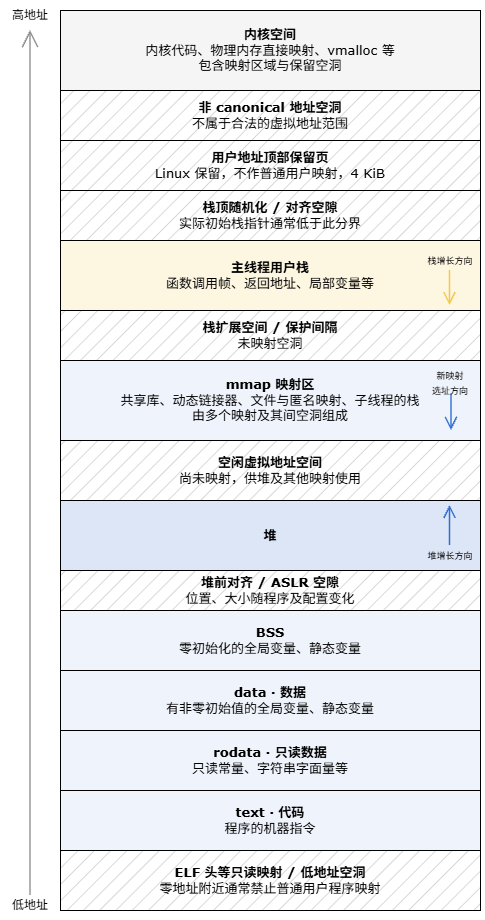

The diagram above was exported from draw.io. Its source (the exported page's mxGraphModel, read from the mxfile embedded in the PNG):
<mxGraphModel dx="2946" dy="1548" grid="1" gridSize="10" guides="1" tooltips="1" connect="1" arrows="1" fold="1" page="1" pageScale="1" pageWidth="827" pageHeight="1169" math="0" shadow="0">
  <root>
    <mxCell id="0" />
    <mxCell id="1" parent="0" />
    <mxCell id="q3AhyCafAXoql-n73TPy-1" parent="1" style="rounded=0;whiteSpace=wrap;html=1;fillStyle=hatch;fillColor=#CCCCCC;" value="&lt;font style=&quot;font-size: 13px;&quot; face=&quot;Verdana&quot;&gt;&lt;b&gt;栈顶随机化 / 对齐空隙&lt;/b&gt;&lt;/font&gt;&lt;div&gt;&lt;font style=&quot;font-size: 13px;&quot; face=&quot;Verdana&quot;&gt;实际初始栈指针通常低于此分界&lt;/font&gt;&lt;/div&gt;" vertex="1">
      <mxGeometry height="50" width="420" x="470" y="330" as="geometry" />
    </mxCell>
    <mxCell id="q3AhyCafAXoql-n73TPy-2" parent="1" style="rounded=0;whiteSpace=wrap;html=1;fillStyle=hatch;fillColor=#CCCCCC;" value="&lt;font style=&quot;font-size: 13px;&quot; face=&quot;Verdana&quot;&gt;&lt;b&gt;ELF 头等只读映射 / 低地址空洞&lt;/b&gt;&lt;/font&gt;&lt;div&gt;&lt;font style=&quot;font-size: 13px;&quot; face=&quot;Verdana&quot;&gt;零地址附近通常禁止普通用户程序映射&lt;/font&gt;&lt;/div&gt;" vertex="1">
      <mxGeometry height="60" width="420" x="470" y="990" as="geometry" />
    </mxCell>
    <mxCell id="q3AhyCafAXoql-n73TPy-3" parent="1" style="rounded=0;whiteSpace=wrap;html=1;fillColor=#EFF3FB;" value="&lt;font face=&quot;Verdana&quot; style=&quot;font-size: 13px;&quot;&gt;&lt;b&gt;text · 代码&lt;/b&gt;&lt;/font&gt;&lt;div&gt;&lt;font face=&quot;Verdana&quot; style=&quot;font-size: 13px;&quot;&gt;程序的机器指令&lt;/font&gt;&lt;/div&gt;" vertex="1">
      <mxGeometry height="60" width="420" x="470" y="930" as="geometry" />
    </mxCell>
    <mxCell id="q3AhyCafAXoql-n73TPy-4" parent="1" style="rounded=0;whiteSpace=wrap;html=1;fillColor=#EFF3FB;" value="&lt;font face=&quot;Verdana&quot; style=&quot;font-size: 13px;&quot;&gt;&lt;b&gt;rodata · 只读数据&lt;/b&gt;&lt;/font&gt;&lt;div&gt;&lt;font face=&quot;Verdana&quot; style=&quot;font-size: 13px;&quot;&gt;只读常量、字符串字面量等&lt;/font&gt;&lt;/div&gt;" vertex="1">
      <mxGeometry height="60" width="420" x="470" y="870" as="geometry" />
    </mxCell>
    <mxCell id="q3AhyCafAXoql-n73TPy-5" parent="1" style="rounded=0;whiteSpace=wrap;html=1;fillColor=#EFF3FB;" value="&lt;font style=&quot;font-size: 13px;&quot; face=&quot;Verdana&quot;&gt;&lt;b&gt;data · 数据&lt;/b&gt;&lt;/font&gt;&lt;div&gt;&lt;font style=&quot;font-size: 13px;&quot; face=&quot;Verdana&quot;&gt;有非零初始值的全局变量、静态变量&lt;/font&gt;&lt;/div&gt;" vertex="1">
      <mxGeometry height="60" width="420" x="470" y="810" as="geometry" />
    </mxCell>
    <mxCell id="q3AhyCafAXoql-n73TPy-6" parent="1" style="rounded=0;whiteSpace=wrap;html=1;fillColor=#EFF3FB;" value="&lt;font style=&quot;font-size: 13px;&quot; face=&quot;Verdana&quot;&gt;&lt;b&gt;BSS&lt;/b&gt;&lt;/font&gt;&lt;div&gt;&lt;font style=&quot;font-size: 13px;&quot; face=&quot;Verdana&quot;&gt;零初始化的全局变量、静态变量&lt;/font&gt;&lt;/div&gt;" vertex="1">
      <mxGeometry height="60" width="420" x="470" y="750" as="geometry" />
    </mxCell>
    <mxCell id="q3AhyCafAXoql-n73TPy-7" parent="1" style="rounded=0;whiteSpace=wrap;html=1;fillStyle=hatch;fillColor=#CCCCCC;" value="&lt;font style=&quot;font-size: 13px;&quot; face=&quot;Verdana&quot;&gt;&lt;b&gt;堆前对齐 / ASLR 空隙&lt;/b&gt;&lt;/font&gt;&lt;div&gt;&lt;font style=&quot;font-size: 13px;&quot; face=&quot;Verdana&quot;&gt;位置、大小随程序及配置变化&lt;/font&gt;&lt;/div&gt;" vertex="1">
      <mxGeometry height="40" width="420" x="470" y="710" as="geometry" />
    </mxCell>
    <mxCell id="q3AhyCafAXoql-n73TPy-8" parent="1" style="rounded=0;whiteSpace=wrap;html=1;fillColor=#DDE6F6;" value="&lt;b&gt;&lt;font face=&quot;Verdana&quot; style=&quot;font-size: 13px;&quot;&gt;堆&lt;/font&gt;&lt;/b&gt;" vertex="1">
      <mxGeometry height="70" width="420" x="470" y="640" as="geometry" />
    </mxCell>
    <mxCell id="q3AhyCafAXoql-n73TPy-9" parent="1" style="rounded=0;whiteSpace=wrap;html=1;fillStyle=hatch;fillColor=#CCCCCC;strokeWidth=1;gradientColor=none;" value="&lt;font face=&quot;Verdana&quot; style=&quot;font-size: 13px;&quot;&gt;&lt;b&gt;空闲虚拟地址空间&lt;/b&gt;&lt;/font&gt;&lt;div&gt;&lt;font face=&quot;Verdana&quot; style=&quot;font-size: 13px;&quot;&gt;尚未映射，供堆及其他映射使用&lt;/font&gt;&lt;/div&gt;" vertex="1">
      <mxGeometry height="60" width="420" x="470" y="580" as="geometry" />
    </mxCell>
    <mxCell id="q3AhyCafAXoql-n73TPy-10" parent="1" style="rounded=0;whiteSpace=wrap;html=1;fillColor=#EFF3FB;" value="&lt;b&gt;&lt;font style=&quot;font-size: 13px;&quot; face=&quot;Verdana&quot;&gt;mmap 映射区&lt;/font&gt;&lt;/b&gt;&lt;div&gt;&lt;font style=&quot;&quot; face=&quot;Verdana&quot;&gt;&lt;span style=&quot;font-size: 13px;&quot;&gt;共享库、动态链接器、文件与匿名映射、子线程的栈&lt;/span&gt;&lt;/font&gt;&lt;/div&gt;&lt;div&gt;&lt;font style=&quot;&quot; face=&quot;Verdana&quot;&gt;&lt;span style=&quot;font-size: 13px;&quot;&gt;由多个映射及其间空洞组成&lt;/span&gt;&lt;/font&gt;&lt;/div&gt;" vertex="1">
      <mxGeometry height="80" width="420" x="470" y="500" as="geometry" />
    </mxCell>
    <mxCell id="q3AhyCafAXoql-n73TPy-11" parent="1" style="rounded=0;whiteSpace=wrap;html=1;fillStyle=hatch;fillColor=#CCCCCC;" value="&lt;font style=&quot;font-size: 13px;&quot; face=&quot;Verdana&quot;&gt;&lt;b&gt;栈扩展空间 / 保护间隔&lt;/b&gt;&lt;/font&gt;&lt;div&gt;&lt;font style=&quot;font-size: 13px;&quot; face=&quot;Verdana&quot;&gt;未映射空洞&lt;/font&gt;&lt;/div&gt;" vertex="1">
      <mxGeometry height="50" width="420" x="470" y="450" as="geometry" />
    </mxCell>
    <mxCell id="q3AhyCafAXoql-n73TPy-15" connectable="0" parent="1" style="group" value="" vertex="1">
      <mxGeometry height="60" width="60" x="830" y="510" as="geometry" />
    </mxCell>
    <mxCell id="q3AhyCafAXoql-n73TPy-16" edge="1" parent="q3AhyCafAXoql-n73TPy-15" style="edgeStyle=none;rounded=0;html=0;endArrow=open;endFill=0;endSize=10;strokeColor=#2E6FD1;strokeWidth=1.5;" value="">
      <mxGeometry relative="1" as="geometry">
        <mxPoint x="31" y="23.68421052631579" as="sourcePoint" />
        <mxPoint x="31" y="60" as="targetPoint" />
      </mxGeometry>
    </mxCell>
    <mxCell id="q3AhyCafAXoql-n73TPy-17" parent="q3AhyCafAXoql-n73TPy-15" style="text;html=1;whiteSpace=wrap;strokeColor=none;fillColor=none;align=center;verticalAlign=middle;rounded=0;" value="&lt;font style=&quot;font-size: 9px;&quot;&gt;新映射&lt;/font&gt;&lt;div&gt;&lt;font style=&quot;font-size: 9px;&quot;&gt;选址方向&lt;/font&gt;&lt;/div&gt;" vertex="1">
      <mxGeometry height="23.68421052631579" width="60" as="geometry" />
    </mxCell>
    <mxCell id="q3AhyCafAXoql-n73TPy-18" parent="1" style="rounded=0;whiteSpace=wrap;html=1;fillColor=#FDF6E1;strokeColor=#000000;" value="&lt;font style=&quot;font-size: 13px;&quot; face=&quot;Verdana&quot;&gt;&lt;b&gt;主线程用户栈&lt;/b&gt;&lt;/font&gt;&lt;div&gt;&lt;font style=&quot;font-size: 13px;&quot; face=&quot;Verdana&quot;&gt;函数调用帧、返回地址、局部变量等&lt;/font&gt;&lt;/div&gt;" vertex="1">
      <mxGeometry height="70" width="420" x="470" y="380" as="geometry" />
    </mxCell>
    <mxCell id="q3AhyCafAXoql-n73TPy-19" connectable="0" parent="1" style="group" value="" vertex="1">
      <mxGeometry height="60" width="70" x="825" y="385" as="geometry" />
    </mxCell>
    <mxCell id="q3AhyCafAXoql-n73TPy-20" edge="1" parent="q3AhyCafAXoql-n73TPy-19" style="edgeStyle=none;rounded=0;html=0;endArrow=open;endFill=0;endSize=10;strokeColor=#F4C943;strokeWidth=1.5;" value="">
      <mxGeometry relative="1" as="geometry">
        <mxPoint x="34.5" y="25" as="sourcePoint" />
        <mxPoint x="34.5" y="60" as="targetPoint" />
      </mxGeometry>
    </mxCell>
    <mxCell id="q3AhyCafAXoql-n73TPy-21" parent="q3AhyCafAXoql-n73TPy-19" style="text;html=1;whiteSpace=wrap;strokeColor=none;fillColor=none;align=center;verticalAlign=middle;rounded=0;" value="&lt;font style=&quot;font-size: 9px;&quot;&gt;栈增长方向&lt;/font&gt;" vertex="1">
      <mxGeometry height="30" width="70" as="geometry" />
    </mxCell>
    <mxCell id="q3AhyCafAXoql-n73TPy-22" edge="1" parent="1" style="edgeStyle=none;rounded=0;html=0;endArrow=open;endFill=0;endSize=14;strokeColor=#8E8F90;strokeWidth=1.5;exitX=0.5;exitY=0;exitDx=0;exitDy=0;entryX=0.5;entryY=1;entryDx=0;entryDy=0;" target="q3AhyCafAXoql-n73TPy-26" value="">
      <mxGeometry relative="1" as="geometry">
        <mxPoint x="440" y="1035" as="sourcePoint" />
        <mxPoint x="440" y="180" as="targetPoint" />
      </mxGeometry>
    </mxCell>
    <mxCell id="q3AhyCafAXoql-n73TPy-25" parent="1" style="text;html=1;whiteSpace=wrap;strokeColor=none;fillColor=none;align=center;verticalAlign=middle;rounded=0;" value="&lt;font face=&quot;Verdana&quot;&gt;低地址&lt;/font&gt;" vertex="1">
      <mxGeometry height="30" width="60" x="410" y="1030" as="geometry" />
    </mxCell>
    <mxCell id="q3AhyCafAXoql-n73TPy-26" parent="1" style="text;html=1;whiteSpace=wrap;strokeColor=none;fillColor=none;align=center;verticalAlign=middle;rounded=0;" value="&lt;font face=&quot;Verdana&quot;&gt;高地址&lt;/font&gt;" vertex="1">
      <mxGeometry height="30" width="60" x="410" y="140" as="geometry" />
    </mxCell>
    <mxCell id="q3AhyCafAXoql-n73TPy-29" parent="1" style="rounded=0;whiteSpace=wrap;html=1;fillColor=#F5F5F5;" value="&lt;font style=&quot;font-size: 13px;&quot; face=&quot;Verdana&quot;&gt;&lt;b&gt;内核空间&lt;/b&gt;&lt;/font&gt;&lt;div&gt;&lt;div&gt;&lt;font face=&quot;Verdana&quot;&gt;&lt;span style=&quot;font-size: 13px;&quot;&gt;内核代码、物理内存直接映射、vmalloc 等&lt;/span&gt;&lt;/font&gt;&lt;/div&gt;&lt;div&gt;&lt;font face=&quot;Verdana&quot;&gt;&lt;span style=&quot;font-size: 13px;&quot;&gt;包含映射区域与保留空洞&lt;/span&gt;&lt;/font&gt;&lt;/div&gt;&lt;/div&gt;" vertex="1">
      <mxGeometry height="80" width="420" x="470" y="150" as="geometry" />
    </mxCell>
    <mxCell id="q3AhyCafAXoql-n73TPy-31" parent="1" style="rounded=0;whiteSpace=wrap;html=1;fillStyle=hatch;fillColor=#CCCCCC;" value="&lt;div&gt;&lt;span style=&quot;font-size: 13px;&quot;&gt;&lt;font face=&quot;Verdana&quot;&gt;&lt;b&gt;用户地址顶部保留页&lt;/b&gt;&lt;/font&gt;&lt;/span&gt;&lt;/div&gt;&lt;div&gt;&lt;span style=&quot;font-size: 13px;&quot;&gt;&lt;font face=&quot;Verdana&quot;&gt;Linux 保留，不作普通用户映射，4 KiB&lt;/font&gt;&lt;/span&gt;&lt;/div&gt;" vertex="1">
      <mxGeometry height="50" width="420" x="470" y="280" as="geometry" />
    </mxCell>
    <mxCell id="q3AhyCafAXoql-n73TPy-32" parent="1" style="rounded=0;whiteSpace=wrap;html=1;fillStyle=hatch;fillColor=#CCCCCC;" value="&lt;div&gt;&lt;font face=&quot;Verdana&quot;&gt;&lt;span style=&quot;font-size: 13px;&quot;&gt;&lt;b&gt;非 canonical 地址空洞&lt;/b&gt;&lt;/span&gt;&lt;/font&gt;&lt;/div&gt;&lt;div&gt;&lt;font face=&quot;Verdana&quot;&gt;&lt;span style=&quot;font-size: 13px;&quot;&gt;不属于合法的虚拟地址范围&lt;/span&gt;&lt;/font&gt;&lt;/div&gt;" vertex="1">
      <mxGeometry height="50" width="420" x="470" y="230" as="geometry" />
    </mxCell>
    <mxCell id="q3AhyCafAXoql-n73TPy-33" connectable="0" parent="1" style="group" value="" vertex="1">
      <mxGeometry height="60" width="60" x="830" y="645" as="geometry" />
    </mxCell>
    <mxCell id="q3AhyCafAXoql-n73TPy-13" edge="1" parent="q3AhyCafAXoql-n73TPy-33" style="edgeStyle=none;rounded=0;html=0;endArrow=open;endFill=0;endSize=10;strokeColor=#2E6FD1;strokeWidth=1.5;startSize=4;jumpSize=15;" value="">
      <mxGeometry relative="1" as="geometry">
        <mxPoint x="29.5" y="40" as="sourcePoint" />
        <mxPoint x="29.5" as="targetPoint" />
      </mxGeometry>
    </mxCell>
    <mxCell id="q3AhyCafAXoql-n73TPy-14" parent="q3AhyCafAXoql-n73TPy-33" style="text;html=1;whiteSpace=wrap;strokeColor=none;fillColor=none;align=center;verticalAlign=middle;rounded=0;container=0;" value="&lt;font style=&quot;font-size: 9px;&quot;&gt;堆增长方向&lt;/font&gt;" vertex="1">
      <mxGeometry height="20" width="60" y="40" as="geometry" />
    </mxCell>
  </root>
</mxGraphModel>